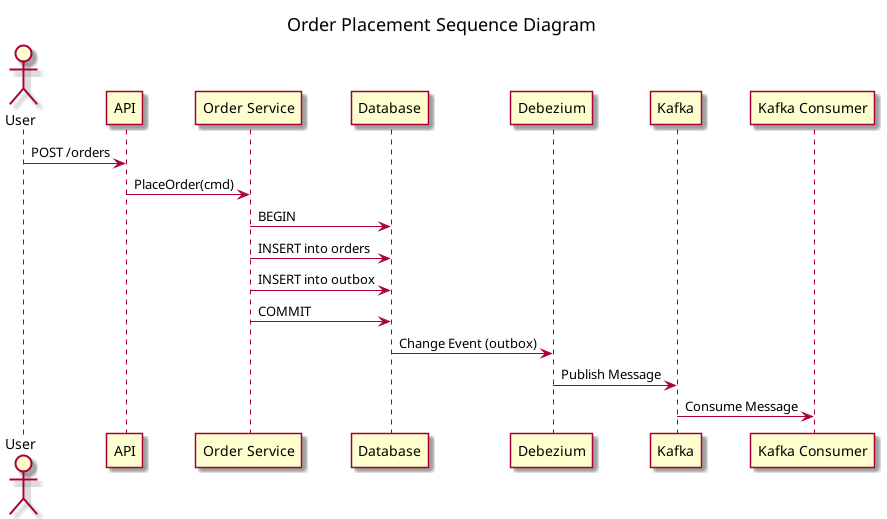

The diagram above was rendered by PlantUML. Its source (embedded in the PNG):
@startuml sequence_diagram
title "Order Placement Sequence Diagram"
actor User
participant "API" as api
participant "Order Service" as service
participant "Database" as db
participant "Debezium" as debezium
participant "Kafka" as kafka
participant "Kafka Consumer" as consumer
User -> api: POST /orders
api -> service: PlaceOrder(cmd)
service -> db: BEGIN
service -> db: INSERT into orders
service -> db: INSERT into outbox
service -> db: COMMIT
db -> debezium: Change Event (outbox)
debezium -> kafka: Publish Message
kafka -> consumer: Consume Message
@enduml